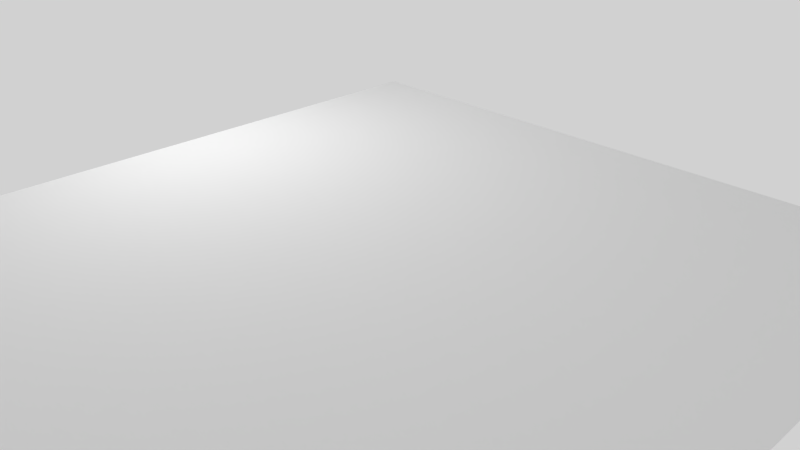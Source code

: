 # Source: firstshader.blend  (saved by Blender 2.69.0; exported with 4.5.12 LTS)
import bpy
from mathutils import Matrix  # noqa: F401  (used for matrix-valued properties, if any)

bpy.ops.wm.read_factory_settings(use_empty=True)
scene = bpy.context.scene
scene.name = 'Scene'

# ---- collections
col_collection_1 = bpy.data.collections.new('Collection 1'); scene.collection.children.link(col_collection_1)

# ---- materials (node trees are filled in below, after node groups)
mat_material = bpy.data.materials.new('Material')
mat_material.alpha_threshold = 0.0
mat_material.roughness = 0.5
mat_material.line_color = (0.0, 0.0, 0.0, 1.0)
mat_material_001 = bpy.data.materials.new('Material.001')
mat_material_001.alpha_threshold = 0.0
mat_material_001.roughness = 0.5
mat_material_001.line_color = (0.0, 0.0, 0.0, 1.0)

# ---- material node trees
mat_material.use_nodes = True; mat_material.node_tree.nodes.clear()
_N = mat_material.node_tree.nodes; _L = mat_material.node_tree.links
n0 = _N.new('ShaderNodeOutputMaterial'); n0.name = 'Material Output'; n0.location = (300, 300)
n0.width = 120
n1 = _N.new('ShaderNodeEmission'); n1.name = 'Emission'; n1.location = (100, 300)
n1.width = 150
n1.inputs[0].default_value = (0.8, 0.8, 0.8, 1.0)
n1.inputs[1].default_value = 4.0
_L.new(n1.outputs[0], n0.inputs[0])
n0.is_active_output = True
mat_material_001.use_nodes = True; mat_material_001.node_tree.nodes.clear()
_N = mat_material_001.node_tree.nodes; _L = mat_material_001.node_tree.links
n0 = _N.new('ShaderNodeOutputMaterial'); n0.name = 'Material Output'; n0.location = (411, 305)
n0.width = 120
n1 = _N.new('ShaderNodeBsdfDiffuse'); n1.name = 'Diffuse BSDF'; n1.location = (198, 307)
n2 = _N.new('ShaderNodeScript'); n2.name = 'Script'; n2.location = (-72, 309)
n2.width = 227
n2.inputs[0].default_value = (1.0, 0.0, 0.0, 1.0)
_L.new(n1.outputs[0], n0.inputs[0])
_L.new(n2.outputs[0], n1.inputs[0])
n0.is_active_output = True

# ---- world
world_world = bpy.data.worlds.new('World'); scene.world = world_world
world_world.use_nodes = True; world_world.node_tree.nodes.clear()
_N = world_world.node_tree.nodes; _L = world_world.node_tree.links
n0 = _N.new('ShaderNodeBackground'); n0.name = 'Background'; n0.location = (10, 300)
n0.width = 150
n0.inputs[0].default_value = (0.6388, 0.6388, 0.6388, 1.0)
n1 = _N.new('ShaderNodeOutputWorld'); n1.name = 'World Output'; n1.location = (417, 316)
n1.width = 120
_L.new(n0.outputs[0], n1.inputs[0])
n1.is_active_output = True
world_world.color = (0.05088, 0.05088, 0.05088)
world_world.use_sun_shadow = False
world_world.sun_shadow_jitter_overblur = 0.0
world_world.cycles.sampling_method = 'MANUAL'
world_world.cycles.sample_map_resolution = 256

# ---- cameras
cam_camera = bpy.data.cameras.new('Camera')
cam_camera.clip_end = 100.0
cam_camera.lens = 35.0
cam_camera.sensor_width = 32.0
cam_camera.sensor_height = 18.0
cam_camera.ortho_scale = 7.314
cam_camera.dof.focus_distance = 0.0

# ---- meshes
me_plane_001 = bpy.data.meshes.new('Plane.001')
me_plane_001.from_pydata([(1.0, -1.0, 0.0), (-1.0, -1.0, 0.0), (1.0, 1.0, 0.0), (-1.0, 1.0, 0.0)], [], [(1, 0, 2, 3)])
me_plane_001.materials.append(mat_material)
me_plane_001.use_remesh_preserve_volume = False
me_plane_001.use_remesh_preserve_attributes = False
me_plane_001.use_mirror_vertex_groups = False
me_plane_001.update()
me_plane = bpy.data.meshes.new('Plane')
me_plane.from_pydata([(1.0, -1.0, 0.0), (-1.0, -1.0, 0.0), (1.0, 1.0, 0.0), (-1.0, 1.0, 0.0)], [], [(1, 0, 2, 3)])
me_plane.materials.append(mat_material_001)
me_plane.use_remesh_preserve_volume = False
me_plane.use_remesh_preserve_attributes = False
me_plane.use_mirror_vertex_groups = False
me_plane.update()

# ---- objects
ob_plane_001 = bpy.data.objects.new('Plane.001', me_plane_001)
ob_plane = bpy.data.objects.new('Plane', me_plane)
ob_camera = bpy.data.objects.new('Camera', cam_camera)

# ---- transforms, parenting, visibility, modifiers, constraints
ob_plane_001.location = (-5.38, 0.5535, 4.078)
ob_plane_001.rotation_euler = (0.0, -0.7647, 0.0)
ob_plane_001.scale = (1.981, 1.981, 1.981)
ob_plane_001.lineart.crease_threshold = 0.0
ob_plane.location = (0.0, 0.0, 0.0)
ob_plane.scale = (5.262, 5.262, 5.262)
ob_plane.lineart.crease_threshold = 0.0
ob_camera.location = (7.481, -6.508, 5.344)
ob_camera.rotation_euler = (1.109, 0.01082, 0.8149)
ob_camera.lock_rotations_4d = False
ob_camera.empty_display_type = 'ARROWS'
ob_camera.color = (0.0, 0.0, 0.0, 0.0)
ob_camera.display_type = 'WIRE'
ob_camera.lineart.crease_threshold = 0.0

# ---- collection membership
col_collection_1.objects.link(ob_plane_001)
col_collection_1.objects.link(ob_plane)
col_collection_1.objects.link(ob_camera)

# ---- scene / render settings (as saved in the file)
scene.camera = ob_camera
scene.frame_start = 1; scene.frame_end = 250; scene.frame_set(1)
scene.render.engine = 'CYCLES'
scene.render.image_settings.color_mode = 'RGB'
scene.render.image_settings.compression = 90
scene.render.resolution_percentage = 50
scene.render.dither_intensity = 0.0
scene.render.bake_margin = 2
scene.render.bake_bias = 0.0
scene.cycles.feature_set = 'EXPERIMENTAL'
scene.cycles.shading_system = True
scene.cycles.use_denoising = False
scene.cycles.samples = 10
scene.cycles.sampling_pattern = 'TABULATED_SOBOL'
scene.cycles.light_sampling_threshold = 0.0
scene.cycles.use_adaptive_sampling = False
scene.cycles.use_light_tree = False
scene.cycles.blur_glossy = 0.0
scene.cycles.volume_bounces = 1
scene.cycles.pixel_filter_type = 'GAUSSIAN'
scene.cycles.sample_clamp_indirect = 0.0
scene.view_settings.view_transform = 'Standard'
bpy.context.view_layer.update()
